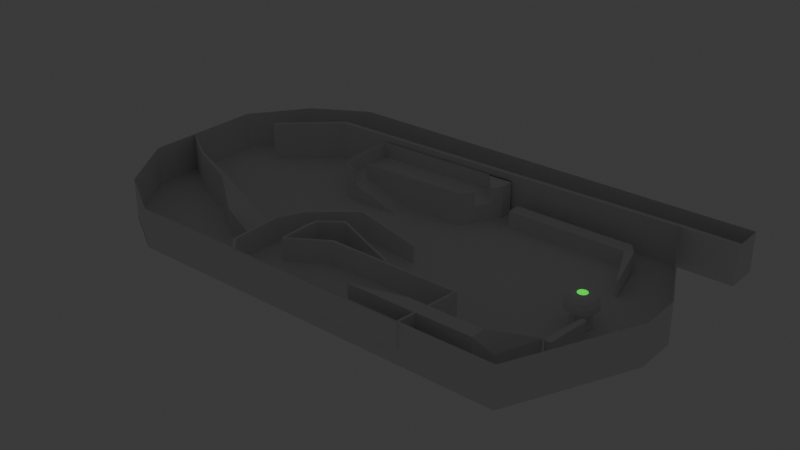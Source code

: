 # Source: board.blend  (saved by Blender 4.0.36; exported with 4.5.12 LTS)
import bpy
from mathutils import Matrix  # noqa: F401  (used for matrix-valued properties, if any)

bpy.ops.wm.read_factory_settings(use_empty=True)
scene = bpy.context.scene
scene.name = 'Scene'

# ---- collections
col_collection = bpy.data.collections.new('Collection'); scene.collection.children.link(col_collection)

# ---- materials (node trees are filled in below, after node groups)
mat_material_001 = bpy.data.materials.new('Material.001')
mat_material_001.use_transparent_shadow = False
mat_material = bpy.data.materials.new('Material')
mat_material.alpha_threshold = 0.0
mat_material.use_transparent_shadow = False
mat_material.roughness = 0.5
mat_material.line_color = (0.0, 0.0, 0.0, 1.0)

# ---- material node trees
mat_material_001.use_nodes = True; mat_material_001.node_tree.nodes.clear()
_N = mat_material_001.node_tree.nodes; _L = mat_material_001.node_tree.links
n0 = _N.new('ShaderNodeOutputMaterial'); n0.name = 'Material Output'; n0.location = (300, 300)
n1 = _N.new('ShaderNodeEmission'); n1.name = 'Emission'; n1.location = (10, 300)
n1.inputs[0].default_value = (0.0, 1.0, 0.02546, 1.0)
_L.new(n1.outputs[0], n0.inputs[0])
n0.is_active_output = True
mat_material.use_nodes = True; mat_material.node_tree.nodes.clear()
_N = mat_material.node_tree.nodes; _L = mat_material.node_tree.links
n0 = _N.new('ShaderNodeOutputMaterial'); n0.name = 'Material Output'; n0.location = (300, 300)
n1 = _N.new('ShaderNodeBsdfPrincipled'); n1.name = 'Principled BSDF'; n1.location = (10, 300)
n1.inputs[3].default_value = 1.45
_L.new(n1.outputs[0], n0.inputs[0])
n0.is_active_output = True

# ---- world
world_world = bpy.data.worlds.new('World'); scene.world = world_world
world_world.use_nodes = True; world_world.node_tree.nodes.clear()
_N = world_world.node_tree.nodes; _L = world_world.node_tree.links
n0 = _N.new('ShaderNodeOutputWorld'); n0.name = 'World Output'; n0.location = (300, 300)
n1 = _N.new('ShaderNodeBackground'); n1.name = 'Background'; n1.location = (10, 300)
n1.inputs[0].default_value = (0.05088, 0.05088, 0.05088, 1.0)
_L.new(n1.outputs[0], n0.inputs[0])
n0.is_active_output = True
world_world.color = (0.05088, 0.05088, 0.05088)
world_world.use_sun_shadow = False
world_world.sun_shadow_jitter_overblur = 0.0

# ---- meshes
me_plane = bpy.data.meshes.new('Plane')
me_plane.from_pydata([(-11.84, 7.484, 0.0), (-15.1, 4.603, -2.284e-06), (-17.57, 2.416, 0.0), (-11.84, 7.484, 2.306), (10.62, 7.998, 0.0), (-15.1, 4.603, 2.306), (-17.57, 2.416, 2.309), (13.83, -1.175, 0.0), (13.83, 1.175, 0.0), (13.83, -1.175, 2.309), (13.83, 1.175, 2.309), (-11.84, 9.926, 0.0), (-15.13, 8.028, 0.0), (-17.57, 4.73, 0.0), (10.62, 9.926, 2.309), (-11.84, 9.926, 2.309), (10.62, 9.926, 0.0), (-15.13, 8.028, 2.309), (-17.57, 4.73, 2.309), (10.62, 7.998, 2.309), (13.83, 7.998, 0.0), (13.83, 7.998, 2.309), (13.83, 9.926, 0.0), (13.83, 9.926, 2.309), (-11.84, 7.744, 0.0), (-15.1, 4.863, -2.284e-06), (-15.1, 4.863, 2.306), (-11.84, 7.744, 2.306), (10.62, 8.258, 0.002574), (10.62, 8.258, 2.309), (13.83, 8.258, 0.002574), (13.83, 8.258, 2.309), (10.62, -7.998, 0.0), (10.62, -7.998, 2.309), (-2.798, -2.33, 2.291), (-2.798, -2.33, 0.7315), (-2.798, -1.021, 0.7315), (-2.798, -1.021, 2.291), (0.01809, -2.33, -0.03042), (0.01809, -2.33, 0.9712), (0.01809, -0.3035, -0.03042), (0.01809, -0.3035, 0.9712), (-3.943, -2.034, 1.034), (-3.943, -3.343, 1.034), (-3.943, -3.343, 2.343), (-3.943, -2.034, 2.343), (-5.025, -3.051, 1.034), (-4.009, -4.153, 1.034), (-4.009, -4.153, 2.343), (-5.025, -3.051, 2.343), (-5.684, -4.338, 1.034), (-3.914, -5.778, 1.034), (-3.914, -5.778, 2.343), (-5.684, -4.338, 2.343), (-4.914, -7.98, 0.9486), (-4.914, -7.98, 2.258), (-5.703, -7.205, 2.258), (-5.703, -7.205, 0.9486), (5.794, -4.491, 1.034), (5.794, -4.491, 2.343), (5.303, -7.997, 0.9486), (5.303, -7.997, 2.258), (-1.702, -4.479, 1.034), (-2.193, -7.985, 0.9486), (-1.702, -4.479, 2.343), (-2.193, -7.985, 2.258), (5.63, -6.125, 1.006), (5.467, -6.953, 0.9772), (0.7967, -4.483, 1.034), (4.716, -4.487, 1.034), (4.225, -7.993, 0.9486), (0.3057, -7.989, 0.9486), (-1.866, -5.648, 1.006), (-2.029, -6.816, 0.9772), (0.4694, -6.82, 0.9772), (4.389, -6.949, 0.9772), (0.633, -5.652, 1.006), (4.552, -6.121, 1.006), (8.642, -6.123, 2.292), (8.642, 6.123, -0.01455), (8.642, 6.123, 1.0), (9.219, -6.061, 0.1366), (9.219, 6.061, 0.1366), (9.219, 6.061, 1.151), (9.219, -6.061, 1.151), (8.642, 6.951, -0.01455), (8.642, 6.951, 1.0), (8.642, -6.951, 2.292), (8.642, -6.951, -0.01455), (9.786, -3.379, 0.9876), (9.926, 3.377, -0.01455), (9.786, -3.379, -0.02697), (9.926, 3.377, 1.0), (9.786, 3.379, 0.9876), (9.926, -3.377, 1.0), (9.926, -3.377, -0.01455), (9.786, 3.379, -0.02697), (8.642, -6.123, -0.01455), (1.518, 6.123, 1.0), (1.518, 6.123, -0.01455), (1.518, 6.951, 1.0), (1.518, 6.951, -0.01455), (4.553, -6.123, 2.292), (1.518, -6.951, -0.01455), (1.518, -6.951, 2.292), (-2.879, -0.912, 0.6442), (-2.789, -2.434, 0.6086), (-2.731, -2.477, 2.291), (-3.89, -5.731, 0.8814), (-3.837, -5.635, 2.343), (-2.879, -0.8812, 2.291), (-0.05626, -0.2068, -0.1365), (-0.02182, -0.1468, 0.9712), (-0.03756, -2.424, -0.1491), (5.917, -4.386, 1.037), (5.915, -4.384, 2.346), (0.01809, -2.491, 0.9712), (-4.023, -1.949, 0.9226), (-3.857, -3.387, 0.9048), (-3.798, -3.414, 2.343), (-5.803, -4.309, 0.9282), (-4.052, -1.914, 2.343), (-5.121, -2.979, 0.926), (-3.897, -4.154, 0.9175), (-3.847, -4.155, 2.343), (-4.961, -8.095, 0.845), (-4.975, -8.13, 2.258), (-5.154, -2.954, 2.343), (-5.841, -4.3, 2.343), (-5.852, -7.266, 2.258), (-5.818, -7.251, 0.8447), (-1.734, -4.36, 0.9303), (5.408, -8.12, 0.9508), (5.41, -8.119, 2.26), (5.607, -6.97, 0.8995), (4.716, -4.341, 0.9663), (-2.194, -8.097, 0.8327), (-1.744, -4.323, 2.343), (0.3055, -8.102, 0.8329), (-2.03, -6.812, 0.8156), (-2.193, -8.146, 2.258), (5.778, -6.144, 0.9416), (0.797, -4.368, 0.9214), (4.225, -8.134, 0.8699), (-1.866, -5.643, 0.8442), (4.389, -6.945, 0.8156), (0.4695, -6.816, 0.8156), (4.552, -6.117, 0.8442), (0.6332, -5.648, 0.8442), (-1.734, -4.36, 0.04082), (0.797, -4.368, 0.03182), (4.716, -4.341, 0.07681), (-1.866, -5.643, -0.04531), (0.6332, -5.648, -0.04533), (4.552, -6.117, -0.04531), (-11.84, -2.352, 1.192e-07), (-17.57, -2.416, 2.309), (-11.84, -7.998, 2.309), (-6.781, -7.9, 0.8353), (-1.521, -2.66, -0.02032), (-5.55, -5.727, 0.8353), (-15.13, -1.094, 2.309), (-15.13, -1.094, 1.192e-07), (-7.228, -3.218, 0.8353), (-1.521, -2.66, 0.8353), (-1.729, -4.374, -0.02032), (-1.729, -4.374, 0.8353), (-5.997, -4.497, 0.8353), (-17.57, 0.4275, -1.893e-06), (-15.13, -6.1, 2.309), (-6.781, -7.9, -0.02032), (-15.13, -6.1, -5.96e-08), (-7.228, -3.218, -0.02032), (-5.997, -4.497, -0.02032), (-11.84, -2.352, 2.309), (-17.57, -2.416, -2.071e-06), (-5.55, -5.727, -0.02032), (-17.57, 0.4275, 2.309), (-11.84, -7.998, -5.96e-08), (-1.511, -2.688, -0.02032), (-1.511, -2.688, 0.8353), (-6.005, -4.532, 0.8353), (-6.005, -4.532, -0.02032), (-7.243, -3.826, 0.8353), (-7.243, -3.826, -0.02032), (-11.85, -2.588, 2.309), (-11.85, -2.588, 1.16e-07), (-15.14, -1.199, 2.309), (-15.14, -1.199, 1.097e-07), (-17.54, 0.3719, 2.309), (-17.54, 0.3719, -1.868e-06), (-17.54, -2.407, -2.064e-06), (-17.54, -2.407, 2.309), (-15.11, -6.078, 2.309), (-15.11, -6.078, -8.061e-08), (-11.84, -7.968, -9.707e-08), (-11.84, -7.968, 2.309), (-6.798, -7.87, 0.8353), (-6.798, -7.87, -0.02032), (-6.101, -5.811, 0.8353), (-6.101, -5.811, -0.02032), (-1.739, -4.346, 0.8353), (-1.739, -4.346, -0.02032), (-7.961, -4.457, 0.8353), (-7.961, -4.457, -0.02032), (-9.628, -4.165, 1.519), (-9.628, -4.165, 5.96e-08), (0.5535, 6.817, 0.0), (-7.383, 6.638, 1.045), (-8.424, 4.336, 1.045), (0.5535, 7.677, 0.0), (-7.273, 3.267, 1.045), (-7.273, 3.267, -3.143e-19), (-0.6714, 4.572, 0.0), (-8.136, 3.576, 1.274e-09), (-7.383, 7.498, 1.045), (-8.424, 4.336, 1.274e-09), (-8.503, 7.466, 1.274e-09), (-8.503, 6.606, 1.274e-09), (-4.246, 4.455, 0.0), (-4.214, 3.354, -3.143e-19), (-7.273, 3.267, 1.94), (-0.6714, 4.572, 1.94), (-8.503, 7.466, 1.94), (-0.2496, 5.345, 1.045), (-0.2496, 5.345, 1.94), (0.2398, 6.242, 1.94), (-0.966, 7.643, 1.045), (-0.966, 7.643, 1.94), (-8.136, 3.576, 1.045), (-7.304, 4.368, 1.045), (-7.304, 4.368, 1.94), (-8.136, 3.576, 1.94), (-8.503, 7.466, 1.045), (-0.6714, 4.572, 1.045), (-7.383, 7.498, 1.94), (-8.424, 4.336, 1.94), (-8.503, 6.606, 1.94), (-8.503, 6.606, 1.045), (0.5535, 6.817, 1.045), (0.5535, 7.677, 1.045), (0.5535, 7.677, 1.94), (0.5535, 6.817, 1.94), (0.2398, 6.242, 1.045), (-0.3136, 5.38, 1.045), (-0.3136, 5.38, 1.94), (-7.249, 3.336, 1.045), (-7.249, 3.336, 1.94), (-0.7096, 4.634, 1.94), (-7.307, 4.441, 1.045), (-7.307, 4.441, 1.94), (-8.43, 6.608, 1.94), (-8.353, 4.351, 1.94), (-8.43, 6.608, 1.045), (0.5552, 7.604, 1.94), (0.5552, 7.604, 1.045), (-7.381, 7.425, 1.045), (-8.085, 3.628, 1.045), (-8.353, 4.351, 1.045), (-0.7096, 4.634, 1.045), (-8.45, 7.415, 1.045), (-7.381, 7.425, 1.94), (-8.085, 3.628, 1.94), (-8.45, 7.415, 1.94)], [], [(178, 0, 1, 171), (171, 1, 2, 175), (1, 25, 2), (0, 178, 32, 4), (4, 32, 7, 8), (175, 2, 6, 156), (8, 7, 9, 10), (19, 4, 8, 10), (32, 33, 9, 7), (11, 16, 14, 15), (12, 11, 15, 17), (13, 12, 17, 18), (6, 2, 13, 18), (19, 21, 31, 29), (1, 5, 26, 25), (14, 16, 22, 23), (24, 25, 26, 27), (0, 1, 25, 24), (4, 20, 21, 19), (5, 3, 27, 26), (3, 19, 29, 27), (0, 3, 5, 1), (0, 4, 19, 3), (3, 0, 24, 27), (27, 29, 28, 24), (29, 31, 30, 28), (20, 30, 31, 21), (20, 4, 28, 30), (28, 4, 0, 24), (23, 22, 30, 31), (16, 28, 30, 22), (28, 16, 11, 24), (12, 13, 2, 25), (24, 11, 12, 25), (37, 45, 42, 36), (36, 40, 41, 37), (47, 51, 52, 48), (38, 35, 34, 39), (36, 35, 38, 40), (46, 50, 51, 47), (49, 53, 50, 46), (35, 43, 44, 34), (50, 57, 54, 51), (36, 42, 43, 35), (42, 46, 47, 43), (45, 49, 46, 42), (43, 47, 48, 44), (54, 57, 56, 55), (63, 65, 71), (53, 56, 57, 50), (55, 65, 63, 54), (144, 139, 108, 131), (72, 62, 51), (51, 62, 64, 52), (33, 32, 178, 157), (75, 67, 66, 77), (63, 71, 74, 73), (71, 70, 75, 74), (73, 74, 76, 72), (74, 75, 77, 76), (72, 76, 68, 62), (76, 77, 69, 68), (96, 93, 80, 79), (87, 104, 103, 88), (95, 94, 84, 81), (91, 95, 81, 97), (94, 89, 78, 84), (81, 84, 87, 88), (88, 97, 81), (80, 83, 86), (103, 154, 97, 88), (83, 82, 85, 86), (82, 79, 85), (84, 78, 87), (83, 80, 93, 92), (79, 82, 90, 96), (82, 83, 92, 90), (97, 78, 89, 91), (89, 94, 95, 91), (96, 90, 92, 93), (85, 79, 99, 101), (99, 98, 100, 101), (102, 154, 103, 104), (78, 97, 154, 102), (80, 86, 100, 98), (79, 80, 98, 99), (86, 85, 101, 100), (87, 78, 102, 104), (110, 105, 117, 121), (105, 110, 112, 111), (123, 124, 109, 108), (113, 116, 107, 106), (105, 111, 113, 106), (122, 123, 108, 120), (127, 122, 120, 128), (106, 107, 119, 118), (120, 108, 125, 130), (105, 106, 118, 117), (117, 118, 123, 122), (121, 117, 122, 127), (118, 119, 124, 123), (125, 126, 129, 130), (114, 115, 133, 132, 134, 141), (128, 120, 130, 129), (126, 125, 136, 140), (131, 137, 115, 114, 135, 142), (140, 136, 138, 143, 132, 133), (108, 109, 137, 131), (145, 147, 141, 134), (136, 139, 146, 138), (138, 146, 145, 143), (139, 144, 148, 146), (146, 148, 147, 145), (144, 131, 149, 152), (135, 147, 154, 151), (70, 60, 132, 143), (44, 48, 124, 119), (69, 77, 147, 135), (61, 65, 140, 133), (34, 44, 119, 107), (55, 56, 129, 126), (39, 34, 107, 116), (60, 67, 134, 132), (65, 55, 126, 140), (59, 61, 133, 115), (37, 41, 112, 110), (58, 69, 135, 114), (41, 40, 111, 112), (66, 58, 114, 141), (75, 70, 143, 145), (67, 75, 145, 134), (40, 38, 113, 111), (52, 64, 137, 109), (56, 53, 128, 129), (53, 49, 127, 128), (38, 39, 116, 113), (49, 45, 121, 127), (45, 37, 110, 121), (77, 66, 141, 147), (48, 52, 109, 124), (64, 59, 115, 137), (152, 149, 150, 153), (153, 150, 151, 154), (147, 148, 153, 154), (131, 142, 150, 149), (142, 135, 151, 150), (148, 144, 152, 153), (61, 59, 66, 67, 60), (59, 58, 66), (64, 62, 68), (59, 64, 68, 69, 58), (70, 71, 65, 61, 60), (73, 72, 51), (63, 73, 51, 54), (139, 136, 125, 108), (159, 173, 167, 164), (173, 172, 163, 167), (174, 163, 172, 155), (161, 174, 155, 162), (177, 161, 162, 168), (160, 158, 170, 176), (166, 160, 176, 165), (179, 180, 181, 182), (182, 184, 183, 181), (183, 185, 205, 203), (187, 188, 186, 185), (189, 187, 188, 190), (191, 190, 189, 192), (191, 192, 193, 194), (195, 194, 193, 196), (195, 196, 197, 198), (199, 200, 198, 197), (201, 202, 200, 199), (170, 178, 195, 198), (167, 163, 183, 181), (175, 168, 190, 191), (163, 174, 185, 183), (156, 169, 193, 192), (159, 164, 180, 179), (177, 156, 192, 189), (157, 158, 197, 196), (160, 166, 201, 199), (161, 177, 189, 187), (155, 172, 184, 186), (164, 167, 181, 180), (171, 175, 191, 194), (166, 165, 202, 201), (169, 157, 196, 193), (173, 159, 179, 182), (168, 162, 188, 190), (158, 160, 199, 197), (174, 161, 187, 185), (162, 155, 186, 188), (165, 176, 200, 202), (176, 170, 198, 200), (172, 173, 182, 184), (178, 171, 194, 195), (182, 200, 199, 181), (205, 206, 204, 203), (185, 186, 206, 205), (184, 183, 203, 204), (186, 184, 204, 206), (219, 213, 234), (208, 239, 240, 215), (230, 209, 229, 211), (209, 216, 214, 229), (230, 234, 239, 208), (239, 207, 210, 240), (238, 233, 217, 218), (208, 215, 233, 238), (230, 211, 220, 219), (207, 239, 234, 213), (212, 211, 229, 214), (209, 238, 218, 216), (234, 230, 219), (211, 212, 220), (230, 208, 238, 209), (224, 234, 259, 244), (238, 233, 260, 253), (235, 223, 263, 261), (237, 236, 252, 251), (231, 222, 248, 250), (230, 231, 250, 249), (236, 232, 262, 252), (229, 209, 258, 257), (239, 240, 241, 242), (239, 242, 226, 243), (243, 226, 228, 227), (257, 262, 247, 246), (249, 250, 248, 259), (258, 252, 262, 257), (256, 255, 254, 261), (253, 260, 263, 251), (248, 245, 244, 259), (260, 256, 261, 263), (258, 253, 251, 252), (223, 237, 251, 263), (225, 224, 244, 245), (211, 229, 257, 246), (232, 221, 247, 262), (221, 211, 246, 247), (215, 240, 255, 256), (240, 241, 254, 255), (209, 238, 253, 258), (222, 225, 245, 248), (234, 230, 249, 259), (241, 235, 261, 254), (233, 215, 256, 260), (235, 241, 240, 215), (233, 223, 235, 215), (238, 237, 223, 233), (209, 236, 237, 238), (236, 209, 229, 232), (232, 229, 211, 221), (222, 231, 230, 234), (225, 222, 234, 224), (226, 242, 228), (242, 241, 228)])
_uv = me_plane.uv_layers.new(name='UVMap')
_uv.uv.foreach_set('vector', [0.0, 0.0, 0.0, 1.0, 0.0, 1.0, 0.0, 0.0, 0.0, 0.0, 0.0, 1.0, 0.0, 1.0, 0.0, 0.0, 0.0, 1.0, 0.0, 1.0, 0.0, 1.0, 0.0, 0.0, 0.0, 0.0, 1.0, 0.0, 0.0, 0.0, 1.0, 1.0, 1.0, 0.0, 1.0, 0.0, 1.0, 1.0, 0.0, 0.0, 0.0, 1.0, 0.0, 1.0, 0.0, 0.0, 1.0, 1.0, 1.0, 0.0, 1.0, 0.0, 1.0, 1.0, 1.0, 1.0, 1.0, 1.0, 1.0, 1.0, 1.0, 1.0, 1.0, 0.0, 1.0, 0.0, 1.0, 0.0, 1.0, 0.0, 0.0, 1.0, 1.0, 1.0, 1.0, 1.0, 0.0, 1.0, 0.0, 1.0, 0.0, 1.0, 0.0, 1.0, 0.0, 1.0, 0.0, 1.0, 0.0, 1.0, 0.0, 1.0, 0.0, 1.0, 0.0, 1.0, 0.0, 1.0, 0.0, 1.0, 0.0, 1.0, 0.0, 0.0, 0.0, 0.0, 0.0, 0.0, 0.0, 0.0, 0.0, 1.0, 0.0, 1.0, 0.0, 1.0, 0.0, 1.0, 1.0, 1.0, 1.0, 1.0, 1.0, 1.0, 1.0, 1.0, 0.0, 1.0, 0.0, 1.0, 0.0, 1.0, 0.0, 1.0, 0.0, 1.0, 0.0, 1.0, 0.0, 1.0, 0.0, 1.0, 0.0, 0.0, 0.0, 0.0, 0.0, 0.0, 0.0, 0.0, 0.0, 0.0, 0.0, 0.0, 0.0, 0.0, 0.0, 0.0, 0.0, 0.0, 0.0, 0.0, 0.0, 0.0, 0.0, 0.0, 0.0, 1.0, 0.0, 0.0, 0.0, 1.0, 0.0, 1.0, 0.0, 0.0, 0.0, 0.0, 0.0, 0.0, 0.0, 0.0, 0.0, 0.0, 0.0, 0.0, 0.0, 0.0, 0.0, 0.0, 0.0, 1.0, 0.0, 1.0, 0.0, 1.0, 0.0, 1.0, 0.0, 1.0, 0.0, 1.0, 0.0, 1.0, 0.0, 1.0, 0.0, 0.0, 0.0, 1.0, 0.0, 0.0, 0.0, 0.0, 0.0, 0.0, 0.0, 0.0, 0.0, 1.0, 0.0, 1.0, 0.0, 0.0, 0.0, 0.0, 0.0, 0.0, 0.0, 0.0, 1.0, 1.0, 1.0, 1.0, 0.0, 1.0, 0.0, 1.0, 0.0, 0.0, 0.0, 0.0, 0.0, 0.0, 0.0, 0.0, 0.0, 0.0, 0.0, 0.0, 0.0, 0.0, 0.0, 0.0, 0.0, 1.0, 0.0, 1.0, 0.0, 1.0, 0.0, 1.0, 0.0, 0.0, 0.0, 0.0, 0.0, 0.0, 0.0, 0.0, 0.625, 0.25, 0.625, 0.25, 0.375, 0.25, 0.375, 0.25, 0.375, 0.25, 0.375, 0.5, 0.625, 0.5, 0.625, 0.25, 0.375, 1.0, 0.375, 1.0, 0.625, 1.0, 0.625, 1.0, 0.375, 0.75, 0.375, 1.0, 0.625, 1.0, 0.625, 0.75, 0.125, 0.5, 0.125, 0.75, 0.375, 0.75, 0.375, 0.5, 0.125, 0.5, 0.125, 0.5, 0.125, 0.75, 0.125, 0.75, 0.625, 0.25, 0.625, 0.25, 0.375, 0.25, 0.375, 0.25, 0.375, 1.0, 0.375, 1.0, 0.625, 1.0, 0.625, 1.0, 0.125, 0.5, 0.125, 0.5, 0.125, 0.75, 0.125, 0.75, 0.125, 0.5, 0.125, 0.5, 0.125, 0.75, 0.125, 0.75, 0.125, 0.5, 0.125, 0.5, 0.125, 0.75, 0.125, 0.75, 0.625, 0.25, 0.625, 0.25, 0.375, 0.25, 0.375, 0.25, 0.375, 1.0, 0.375, 1.0, 0.625, 1.0, 0.625, 1.0, 0.375, 0.0, 0.375, 0.25, 0.625, 0.25, 0.625, 0.0, 0.375, 0.0, 0.625, 0.0, 0.375, 0.0, 0.625, 0.25, 0.625, 0.25, 0.375, 0.25, 0.375, 0.25, 0.625, 0.0, 0.625, 0.0, 0.375, 0.0, 0.375, 0.0, 0.125, 0.75, 0.125, 0.75, 0.125, 0.75, 0.125, 0.75, 0.125, 0.75, 0.125, 0.75, 0.125, 0.75, 0.375, 1.0, 0.375, 1.0, 0.625, 1.0, 0.625, 1.0, 1.0, 0.0, 1.0, 0.0, 0.0, 0.0, 0.0, 0.0, 0.125, 0.75, 0.125, 0.75, 0.125, 0.75, 0.125, 0.75, 0.125, 0.75, 0.125, 0.75, 0.125, 0.75, 0.125, 0.75, 0.125, 0.75, 0.125, 0.75, 0.125, 0.75, 0.125, 0.75, 0.125, 0.75, 0.125, 0.75, 0.125, 0.75, 0.125, 0.75, 0.125, 0.75, 0.125, 0.75, 0.125, 0.75, 0.125, 0.75, 0.125, 0.75, 0.125, 0.75, 0.125, 0.75, 0.125, 0.75, 0.125, 0.75, 0.125, 0.75, 0.125, 0.75, 0.125, 0.75, 0.375, 0.125, 0.625, 0.125, 0.625, 0.25, 0.375, 0.25, 0.875, 0.75, 0.875, 0.75, 0.375, 0.0, 0.375, 0.75, 0.375, 0.625, 0.625, 0.625, 0.625, 0.75, 0.375, 0.75, 0.6825, 0.625, 0.375, 0.625, 0.375, 0.75, 0.125, 0.75, 0.625, 0.625, 0.3175, 0.625, 0.875, 0.75, 0.625, 0.75, 0.375, 0.75, 0.625, 0.75, 0.625, 0.75, 0.375, 0.75, 0.375, 0.75, 0.375, 0.0, 0.375, 0.75, 0.875, 0.5, 0.625, 0.5, 0.875, 0.5, 0.375, 0.0, 0.375, 0.0, 0.375, 0.0, 0.375, 0.75, 0.625, 0.5, 0.375, 0.5, 0.375, 0.5, 0.625, 0.5, 0.375, 0.5, 0.125, 0.5, 0.375, 0.5, 0.625, 0.75, 0.875, 0.75, 0.625, 0.75, 0.625, 0.5, 0.875, 0.5, 0.4645, 0.625, 0.625, 0.625, 0.125, 0.5, 0.375, 0.5, 0.375, 0.625, 0.5355, 0.625, 0.375, 0.5, 0.625, 0.5, 0.625, 0.625, 0.375, 0.625, 0.375, 0.0, 0.625, 0.0, 0.625, 1.24, 0.375, 1.24, 0.625, 1.24, 0.625, 0.625, 0.375, 0.625, 0.375, 1.24, 0.5355, 0.625, 0.375, 0.625, 0.625, 0.625, 0.4645, 0.625, 0.125, 0.5, 0.125, 0.5, 0.125, 0.5, 0.125, 0.5, 0.375, 0.25, 0.625, 0.25, 0.625, 0.25, 0.375, 0.25, 0.625, 0.0, 0.375, 0.0, 0.375, 0.0, 0.625, 0.0, 0.625, 0.0, 0.375, 0.0, 0.375, 0.0, 0.625, 0.0, 0.875, 0.5, 0.875, 0.5, 0.875, 0.5, 0.875, 0.5, 0.375, 0.25, 0.625, 0.25, 0.625, 0.25, 0.375, 0.25, 0.625, 0.25, 0.375, 0.25, 0.375, 0.25, 0.625, 0.25, 0.875, 0.75, 0.875, 0.75, 0.875, 0.75, 0.875, 0.75, 0.625, 0.25, 0.375, 0.25, 0.375, 0.25, 0.625, 0.25, 0.375, 0.25, 0.625, 0.25, 0.625, 0.5, 0.375, 0.5, 0.375, 1.0, 0.625, 1.0, 0.625, 1.0, 0.375, 1.0, 0.375, 0.75, 0.625, 0.75, 0.625, 1.0, 0.375, 1.0, 0.125, 0.5, 0.375, 0.5, 0.375, 0.75, 0.125, 0.75, 0.125, 0.5, 0.125, 0.75, 0.125, 0.75, 0.125, 0.5, 0.625, 0.25, 0.375, 0.25, 0.375, 0.25, 0.625, 0.25, 0.375, 1.0, 0.625, 1.0, 0.625, 1.0, 0.375, 1.0, 0.125, 0.5, 0.125, 0.75, 0.125, 0.75, 0.125, 0.5, 0.125, 0.5, 0.125, 0.75, 0.125, 0.75, 0.125, 0.5, 0.125, 0.5, 0.125, 0.75, 0.125, 0.75, 0.125, 0.5, 0.625, 0.25, 0.375, 0.25, 0.375, 0.25, 0.625, 0.25, 0.375, 1.0, 0.625, 1.0, 0.625, 1.0, 0.375, 1.0, 0.375, 0.0, 0.625, 0.0, 0.625, 0.25, 0.375, 0.25, 0.375, 1.0, 0.625, 1.0, 0.625, 1.0, 0.375, 1.0, 0.375, 1.0, 0.375, 1.0, 0.625, 0.25, 0.375, 0.25, 0.375, 0.25, 0.625, 0.25, 0.625, 0.0, 0.375, 0.0, 0.375, 0.0, 0.625, 0.0, 0.375, 1.0, 0.625, 1.0, 0.625, 1.0, 0.375, 1.0, 0.375, 1.0, 0.375, 1.0, 0.625, 0.0, 0.375, 0.0, 0.375, 0.0, 0.375, 0.0, 0.375, 0.0, 0.625, 0.0, 0.375, 1.0, 0.625, 1.0, 0.625, 1.0, 0.375, 1.0, 0.125, 0.75, 0.125, 0.75, 0.125, 0.75, 0.125, 0.75, 0.125, 0.75, 0.125, 0.75, 0.125, 0.75, 0.125, 0.75, 0.125, 0.75, 0.125, 0.75, 0.125, 0.75, 0.125, 0.75, 0.125, 0.75, 0.125, 0.75, 0.125, 0.75, 0.125, 0.75, 0.125, 0.75, 0.125, 0.75, 0.125, 0.75, 0.125, 0.75, 0.125, 0.75, 0.125, 0.75, 0.125, 0.75, 0.125, 0.75, 0.125, 0.75, 0.125, 0.75, 0.125, 0.75, 0.125, 0.75, 0.375, 0.0, 0.375, 0.0, 0.375, 0.0, 0.375, 0.0, 0.625, 1.0, 0.625, 1.0, 0.625, 1.0, 0.625, 1.0, 0.125, 0.75, 0.125, 0.75, 0.125, 0.75, 0.125, 0.75, 0.625, 0.0, 0.625, 0.0, 0.625, 0.0, 0.625, 0.0, 0.625, 1.0, 0.625, 1.0, 0.625, 1.0, 0.625, 1.0, 0.625, 0.0, 0.625, 0.25, 0.625, 0.25, 0.625, 0.0, 0.625, 0.75, 0.625, 1.0, 0.625, 1.0, 0.625, 0.75, 0.375, 1.0, 0.375, 1.0, 0.375, 1.0, 0.375, 1.0, 0.625, 0.0, 0.625, 0.0, 0.625, 0.0, 0.625, 0.0, 0.625, 1.0, 0.625, 1.0, 0.625, 1.0, 0.625, 1.0, 0.625, 0.25, 0.625, 0.5, 0.625, 0.5, 0.625, 0.25, 0.375, 1.0, 0.375, 1.0, 0.375, 1.0, 0.375, 1.0, 0.625, 0.5, 0.375, 0.5, 0.375, 0.5, 0.625, 0.5, 0.375, 1.0, 0.375, 1.0, 0.375, 1.0, 0.375, 1.0, 0.125, 0.75, 0.125, 0.75, 0.125, 0.75, 0.125, 0.75, 0.125, 0.75, 0.125, 0.75, 0.125, 0.75, 0.125, 0.75, 0.375, 0.5, 0.375, 0.75, 0.375, 0.75, 0.375, 0.5, 0.625, 1.0, 0.625, 1.0, 0.625, 1.0, 0.625, 1.0, 0.625, 0.25, 0.625, 0.25, 0.625, 0.25, 0.625, 0.25, 0.625, 0.25, 0.625, 0.25, 0.625, 0.25, 0.625, 0.25, 0.375, 0.75, 0.625, 0.75, 0.625, 0.75, 0.375, 0.75, 0.625, 0.25, 0.625, 0.25, 0.625, 0.25, 0.625, 0.25, 0.625, 0.25, 0.625, 0.25, 0.625, 0.25, 0.625, 0.25, 0.125, 0.75, 0.125, 0.75, 0.125, 0.75, 0.125, 0.75, 0.625, 1.0, 0.625, 1.0, 0.625, 1.0, 0.625, 1.0, 0.625, 1.0, 0.625, 1.0, 0.625, 1.0, 0.625, 1.0, 0.125, 0.75, 0.125, 0.75, 0.125, 0.75, 0.125, 0.75, 0.125, 0.75, 0.125, 0.75, 0.125, 0.75, 0.125, 0.75, 0.125, 0.75, 0.125, 0.75, 0.125, 0.75, 0.125, 0.75, 0.375, 1.0, 0.375, 1.0, 0.375, 1.0, 0.375, 1.0, 0.375, 1.0, 0.375, 1.0, 0.375, 1.0, 0.375, 1.0, 0.125, 0.75, 0.125, 0.75, 0.125, 0.75, 0.125, 0.75, 0.625, 1.0, 0.625, 1.0, 0.375, 1.0, 0.375, 1.0, 0.375, 1.0, 0.625, 1.0, 0.375, 1.0, 0.375, 1.0, 0.625, 1.0, 0.375, 1.0, 0.375, 1.0, 0.625, 1.0, 0.625, 1.0, 0.375, 1.0, 0.375, 1.0, 0.375, 1.0, 0.375, 0.0, 0.375, 0.0, 0.625, 0.0, 0.625, 0.0, 0.375, 0.0, 0.125, 0.75, 0.125, 0.75, 0.125, 0.75, 0.125, 0.75, 0.125, 0.75, 0.125, 0.75, 0.125, 0.75, 0.125, 0.75, 0.125, 0.75, 0.125, 0.75, 0.125, 0.75, 0.0, 0.0, 0.0, 0.0, 0.0, 0.0, 0.0, 0.0, 0.0, 0.0, 0.0, 0.0, 0.0, 0.0, 0.0, 0.0, 0.0, 0.0, 0.0, 0.0, 0.0, 0.0, 0.0, 0.0, 0.0, 0.0, 0.0, 0.0, 0.0, 0.0, 0.0, 0.0, 0.0, 0.0, 0.0, 0.0, 0.0, 0.0, 0.0, 0.0, 0.0, 0.0, 0.0, 0.0, 0.0, 0.0, 0.0, 0.0, 0.0, 0.0, 0.0, 0.0, 0.0, 0.0, 0.0, 0.0, 0.0, 0.0, 0.0, 0.0, 0.0, 0.0, 0.0, 0.0, 0.0, 0.0, 0.0, 0.0, 0.0, 0.0, 0.0, 0.0, 0.0, 0.0, 0.0, 0.0, 0.0, 0.0, 0.0, 0.0, 0.0, 0.0, 0.0, 0.0, 0.0, 0.0, 0.0, 0.0, 0.0, 0.0, 0.0, 0.0, 0.0, 0.0, 0.0, 0.0, 0.0, 0.0, 0.0, 0.0, 0.0, 0.0, 0.0, 0.0, 0.0, 0.0, 0.0, 0.0, 0.0, 0.0, 0.0, 0.0, 0.0, 0.0, 0.0, 0.0, 0.0, 0.0, 0.0, 0.0, 0.0, 0.0, 0.0, 0.0, 0.0, 0.0, 0.0, 0.0, 0.0, 0.0, 0.0, 0.0, 0.0, 0.0, 0.0, 0.0, 0.0, 0.0, 0.0, 0.0, 0.0, 0.0, 0.0, 0.0, 0.0, 0.0, 0.0, 0.0, 0.0, 0.0, 0.0, 0.0, 0.0, 0.0, 0.0, 0.0, 0.0, 0.0, 0.0, 0.0, 0.0, 0.0, 0.0, 0.0, 0.0, 0.0, 0.0, 0.0, 0.0, 0.0, 0.0, 0.0, 0.0, 0.0, 0.0, 0.0, 0.0, 0.0, 0.0, 0.0, 0.0, 0.0, 0.0, 0.0, 0.0, 0.0, 0.0, 0.0, 0.0, 0.0, 0.0, 0.0, 0.0, 0.0, 0.0, 0.0, 0.0, 0.0, 0.0, 0.0, 0.0, 0.0, 0.0, 0.0, 0.0, 0.0, 0.0, 0.0, 0.0, 0.0, 0.0, 0.0, 0.0, 0.0, 0.0, 0.0, 0.0, 0.0, 0.0, 0.0, 0.0, 0.0, 0.0, 0.0, 0.0, 0.0, 0.0, 0.0, 0.0, 0.0, 0.0, 0.0, 0.0, 0.0, 0.0, 0.0, 0.0, 0.0, 0.0, 0.0, 0.0, 0.0, 0.0, 0.0, 0.0, 0.0, 0.0, 0.0, 0.0, 0.0, 0.0, 0.0, 0.0, 0.0, 0.0, 0.0, 0.0, 0.0, 0.0, 0.0, 0.0, 0.0, 0.0, 0.0, 0.0, 0.0, 0.0, 0.0, 0.0, 0.0, 0.0, 0.0, 0.0, 0.0, 0.0, 0.0, 0.0, 0.0, 0.0, 0.0, 0.0, 0.0, 0.0, 0.0, 0.0, 0.0, 0.0, 0.0, 0.0, 0.0, 0.0, 0.0, 0.0, 0.0, 0.0, 0.0, 0.0, 0.0, 0.0, 0.0, 0.0, 0.0, 0.0, 0.0, 0.0, 0.0, 0.0, 0.0, 0.0, 0.0, 0.0, 0.0, 0.0, 0.0, 0.0, 0.0, 0.0, 0.0, 0.0, 0.0, 0.0, 0.0, 0.0, 0.0, 0.0, 0.0, 0.0, 0.0, 0.0, 0.0, 0.0, 0.0, 0.0, 0.0, 0.0, 0.0, 0.0, 0.0, 0.0, 0.0, 0.0, 0.0, 0.0, 0.0, 0.0, 0.0, 0.0, 0.0, 0.0, 0.0, 0.0, 0.0, 0.0, 0.0, 0.0, 0.0, 0.0, 0.0, 0.0, 0.0, 0.0, 0.0, 0.0, 0.0, 0.0, 0.0, 0.0, 0.0, 0.0, 0.0, 0.0, 0.0, 0.0, 0.0, 0.0, 0.0, 0.0, 0.0, 0.125, 0.5, 0.625, 0.25, 0.655, 0.75, 0.875, 0.75, 0.875, 0.75, 0.655, 0.75, 0.625, 0.5, 0.625, 0.5, 0.625, 0.5, 0.625, 0.5, 0.625, 0.5, 0.625, 0.5, 0.625, 0.5, 0.625, 0.5, 0.625, 0.5, 0.875, 0.5, 0.875, 0.75, 0.655, 0.75, 0.875, 0.75, 0.125, 0.75, 0.125, 0.75, 0.875, 0.75, 0.655, 0.75, 0.655, 0.75, 0.655, 0.75, 0.655, 0.75, 0.655, 0.75, 0.655, 0.75, 0.655, 0.75, 0.655, 0.75, 0.625, 0.5, 0.625, 0.5, 0.0, 0.0, 0.0, 0.0, 0.125, 0.75, 0.875, 0.75, 0.625, 0.25, 0.125, 0.5, 0.375, 0.5, 0.625, 0.5, 0.625, 0.5, 0.375, 0.5, 0.625, 0.5, 0.655, 0.75, 0.655, 0.75, 0.625, 0.5, 0.875, 0.5, 0.625, 0.5, 0.0, 0.0, 0.625, 0.5, 0.375, 0.5, 0.0, 0.0, 0.625, 0.5, 0.655, 0.75, 0.655, 0.75, 0.625, 0.5, 0.0, 0.0, 0.0, 0.0, 0.0, 0.0, 0.0, 0.0, 0.655, 0.75, 0.655, 0.75, 0.655, 0.75, 0.655, 0.75, 0.0, 0.0, 0.0, 0.0, 0.0, 0.0, 0.0, 0.0, 0.0, 0.0, 0.0, 0.0, 0.0, 0.0, 0.0, 0.0, 0.0, 0.0, 0.0, 0.0, 0.0, 0.0, 0.0, 0.0, 0.0, 0.0, 0.0, 0.0, 0.0, 0.0, 0.0, 0.0, 0.0, 0.0, 0.0, 0.0, 0.0, 0.0, 0.0, 0.0, 0.625, 0.5, 0.625, 0.5, 0.625, 0.5, 0.625, 0.5, 0.875, 0.75, 0.875, 0.75, 0.875, 0.75, 0.875, 0.75, 0.875, 0.75, 0.875, 0.75, 0.875, 0.75, 0.875, 0.75, 0.875, 0.75, 0.875, 0.75, 0.875, 0.75, 0.875, 0.75, 0.625, 0.5, 0.625, 0.5, 0.625, 0.5, 0.625, 0.5, 0.625, 0.5, 0.625, 0.5, 0.875, 0.5, 0.875, 0.5, 0.625, 0.5, 0.625, 0.5, 0.625, 0.5, 0.625, 0.5, 0.655, 0.75, 0.875, 0.75, 0.875, 0.75, 0.655, 0.75, 0.655, 0.75, 0.655, 0.75, 0.655, 0.75, 0.655, 0.75, 0.875, 0.5, 0.875, 0.5, 0.875, 0.5, 0.875, 0.5, 0.655, 0.75, 0.655, 0.75, 0.655, 0.75, 0.655, 0.75, 0.625, 0.5, 0.655, 0.75, 0.655, 0.75, 0.625, 0.5, 0.0, 0.0, 0.0, 0.0, 0.0, 0.0, 0.0, 0.0, 0.0, 0.0, 0.0, 0.0, 0.0, 0.0, 0.0, 0.0, 0.625, 0.5, 0.625, 0.5, 0.625, 0.5, 0.625, 0.5, 0.0, 0.0, 0.0, 0.0, 0.0, 0.0, 0.0, 0.0, 0.0, 0.0, 0.0, 0.0, 0.0, 0.0, 0.0, 0.0, 0.655, 0.75, 0.875, 0.75, 0.875, 0.75, 0.655, 0.75, 0.875, 0.75, 0.875, 0.75, 0.875, 0.75, 0.875, 0.75, 0.625, 0.5, 0.655, 0.75, 0.655, 0.75, 0.625, 0.5, 0.0, 0.0, 0.0, 0.0, 0.0, 0.0, 0.0, 0.0, 0.875, 0.5, 0.625, 0.5, 0.625, 0.5, 0.875, 0.5, 0.0, 0.0, 0.0, 0.0, 0.0, 0.0, 0.0, 0.0, 0.655, 0.75, 0.655, 0.75, 0.655, 0.75, 0.655, 0.75, 0.0, 0.0, 0.0, 0.0, 0.0, 0.0, 0.0, 0.0, 0.655, 0.75, 0.0, 0.0, 0.0, 0.0, 0.0, 0.0, 0.655, 0.75, 0.0, 0.0, 0.0, 0.0, 0.655, 0.75, 0.625, 0.5, 0.0, 0.0, 0.0, 0.0, 0.655, 0.75, 0.0, 0.0, 0.625, 0.5, 0.625, 0.5, 0.0, 0.0, 0.0, 0.0, 0.625, 0.5, 0.625, 0.5, 0.0, 0.0, 0.0, 0.0, 0.0, 0.0, 0.0, 0.0, 0.875, 0.5, 0.0, 0.0, 0.0, 0.0, 0.875, 0.5, 0.0, 0.0, 0.875, 0.75, 0.875, 0.75, 0.875, 0.75, 0.875, 0.75, 0.875, 0.75, 0.875, 0.75])
me_plane.update()
me_cube_003 = bpy.data.meshes.new('Cube.003')
me_cube_003.from_pydata([(-0.01604, -0.003141, -0.0154), (-0.01604, -0.003141, 0.06252), (0.01565, -0.003141, -0.0154), (0.01565, -0.003141, 0.06252), (-0.00877, 0.1861, 0.06252), (0.01483, 0.1861, -0.01647), (0.01483, 0.1861, 0.06252), (-0.00877, 0.1861, -0.01647), (-0.0001977, -0.01377, -0.0154), (-0.0001977, -0.01377, 0.06252), (0.00303, 0.1967, 0.06252), (0.00303, 0.1967, -0.01647)], [], [(5, 6, 3, 2), (8, 9, 1, 0), (11, 5, 2, 8), (10, 4, 1, 9), (0, 1, 4, 7), (10, 6, 5, 11), (4, 10, 11, 7), (6, 10, 9, 3), (7, 11, 8, 0), (2, 3, 9, 8)])
_uv = me_cube_003.uv_layers.new(name='UVMap')
_uv.uv.foreach_set('vector', [0.375, 0.625, 0.625, 0.625, 0.625, 0.75, 0.375, 0.75, 0.375, 0.875, 0.625, 0.875, 0.625, 1.0, 0.375, 1.0, 0.25, 0.625, 0.375, 0.625, 0.375, 0.75, 0.25, 0.75, 0.75, 0.625, 0.875, 0.625, 0.875, 0.75, 0.75, 0.75, 0.375, 0.0, 0.625, 0.0, 0.625, 0.125, 0.375, 0.125, 0.625, 0.375, 0.625, 0.625, 0.375, 0.625, 0.375, 0.375, 0.625, 0.125, 0.625, 0.375, 0.375, 0.375, 0.375, 0.125, 0.625, 0.625, 0.75, 0.625, 0.75, 0.75, 0.625, 0.75, 0.125, 0.625, 0.25, 0.625, 0.25, 0.75, 0.125, 0.75, 0.375, 0.75, 0.625, 0.75, 0.625, 0.875, 0.375, 0.875])
me_cube_003.use_mirror_y = True
me_cube_003.update()
me_sphere = bpy.data.meshes.new('Sphere')
me_sphere.from_pydata([(0.0, 0.0, 0.1415), (0.01271, 0.0175, 0.1381), (0.02418, 0.03329, 0.1344), (0.03329, 0.04582, 0.1189), (0.03913, 0.05386, 0.09937), (0.04114, 0.05663, 0.07773), (0.02057, 0.006684, 0.1381), (0.03913, 0.01271, 0.1344), (0.05386, 0.0175, 0.1189), (0.06332, 0.02057, 0.09937), (0.06657, 0.02163, 0.07773), (0.02057, -0.006684, 0.1381), (0.03913, -0.01271, 0.1344), (0.05386, -0.0175, 0.1189), (0.06332, -0.02057, 0.09937), (0.06657, -0.02163, 0.07773), (0.01271, -0.0175, 0.1381), (0.02418, -0.03329, 0.1344), (0.03329, -0.04582, 0.1189), (0.03913, -0.05386, 0.09937), (0.04114, -0.05663, 0.07773), (9.313e-10, -0.02163, 0.1381), (3.725e-09, -0.04114, 0.1344), (0.0, -0.05663, 0.1189), (7.451e-09, -0.06657, 0.09937), (3.725e-09, -0.07, 0.07773), (-0.01271, -0.0175, 0.1381), (-0.02418, -0.03329, 0.1344), (-0.03329, -0.04582, 0.1189), (-0.03913, -0.05386, 0.09937), (-0.04114, -0.05663, 0.07773), (-0.02057, -0.006684, 0.1381), (-0.03913, -0.01271, 0.1344), (-0.05386, -0.0175, 0.1189), (-0.06332, -0.02057, 0.09937), (-0.06657, -0.02163, 0.07773), (-0.02057, 0.006684, 0.1381), (-0.03913, 0.01271, 0.1344), (-0.05386, 0.0175, 0.1189), (-0.06332, 0.02057, 0.09937), (-0.06657, 0.02163, 0.07773), (-0.01271, 0.0175, 0.1381), (-0.02418, 0.03329, 0.1344), (-0.03329, 0.04582, 0.1189), (-0.03913, 0.05386, 0.09937), (-0.04114, 0.05663, 0.07773), (-1.863e-09, 0.02163, 0.1381), (-9.313e-09, 0.04114, 0.1344), (0.0, 0.05663, 0.1189), (-1.118e-08, 0.06657, 0.09937), (-1.49e-08, 0.07, 0.07773), (0.04247, 0.0138, 0.07289), (0.02625, 0.03613, 0.07289), (0.04247, -0.0138, 0.07289), (0.02625, -0.03613, 0.07289), (2.377e-09, -0.04466, 0.07289), (-0.02625, -0.03613, 0.07289), (-0.04247, -0.0138, 0.07289), (-0.04247, 0.0138, 0.07289), (-0.02625, 0.03613, 0.07289), (-9.507e-09, 0.04466, 0.07289), (0.04247, 0.0138, 0.0005988), (0.02625, 0.03613, 0.0005988), (0.04247, -0.0138, 0.0005988), (0.02625, -0.03613, 0.0005988), (1.099e-08, -0.04466, 0.0005988), (-0.02625, -0.03613, 0.0005988), (-0.04247, -0.0138, 0.0005988), (-0.04247, 0.0138, 0.0005988), (-0.02625, 0.03613, 0.0005988), (-8.91e-10, 0.04466, 0.0005988)], [], [(46, 0, 1), (50, 49, 4, 5), (47, 46, 1, 2), (48, 47, 2, 3), (49, 48, 3, 4), (5, 4, 9, 10), (2, 1, 6, 7), (3, 2, 7, 8), (4, 3, 8, 9), (1, 0, 6), (9, 8, 13, 14), (6, 0, 11), (10, 9, 14, 15), (7, 6, 11, 12), (8, 7, 12, 13), (14, 13, 18, 19), (11, 0, 16), (15, 14, 19, 20), (12, 11, 16, 17), (13, 12, 17, 18), (18, 17, 22, 23), (19, 18, 23, 24), (16, 0, 21), (20, 19, 24, 25), (17, 16, 21, 22), (23, 22, 27, 28), (24, 23, 28, 29), (21, 0, 26), (25, 24, 29, 30), (22, 21, 26, 27), (30, 29, 34, 35), (27, 26, 31, 32), (28, 27, 32, 33), (29, 28, 33, 34), (26, 0, 31), (31, 0, 36), (35, 34, 39, 40), (32, 31, 36, 37), (33, 32, 37, 38), (34, 33, 38, 39), (39, 38, 43, 44), (36, 0, 41), (40, 39, 44, 45), (37, 36, 41, 42), (38, 37, 42, 43), (44, 43, 48, 49), (41, 0, 46), (45, 44, 49, 50), (42, 41, 46, 47), (5, 10, 51, 52), (43, 42, 47, 48), (52, 51, 61, 62), (45, 50, 60, 59), (20, 25, 55, 54), (15, 20, 54, 53), (35, 40, 58, 57), (50, 5, 52, 60), (30, 35, 57, 56), (40, 45, 59, 58), (10, 15, 53, 51), (25, 30, 56, 55), (61, 63, 64, 65, 66, 67, 68, 69, 70, 62), (58, 59, 69, 68), (55, 56, 66, 65), (51, 53, 63, 61), (59, 60, 70, 69), (56, 57, 67, 66), (53, 54, 64, 63), (60, 52, 62, 70), (57, 58, 68, 67), (54, 55, 65, 64)])
me_sphere.polygons.foreach_set('material_index', [0, 1, 1, 1, 1, 1, 1, 1, 1, 0, 1, 0, 1, 1, 1, 1, 0, 1, 1, 1, 1, 1, 0, 1, 1, 1, 1, 0, 1, 1, 1, 1, 1, 1, 0, 0, 1, 1, 1, 1, 1, 0, 1, 1, 1, 1, 0, 1, 1, 1, 1, 1, 1, 1, 1, 1, 1, 1, 1, 1, 1, 1, 1, 1, 1, 1, 1, 1, 1, 1, 1])
_uv = me_sphere.uv_layers.new(name='UVMap')
_uv.uv.foreach_set('vector', [0.7, 0.9, 0.65, 1.0, 0.6, 0.9, 0.7, 0.5, 0.7, 0.6, 0.6, 0.6, 0.6, 0.5, 0.7, 0.8, 0.7, 0.9, 0.6, 0.9, 0.6, 0.8, 0.7, 0.7, 0.7, 0.8, 0.6, 0.8, 0.6, 0.7, 0.7, 0.6, 0.7, 0.7, 0.6, 0.7, 0.6, 0.6, 0.6, 0.5, 0.6, 0.6, 0.5, 0.6, 0.5, 0.5, 0.6, 0.8, 0.6, 0.9, 0.5, 0.9, 0.5, 0.8, 0.6, 0.7, 0.6, 0.8, 0.5, 0.8, 0.5, 0.7, 0.6, 0.6, 0.6, 0.7, 0.5, 0.7, 0.5, 0.6, 0.6, 0.9, 0.55, 1.0, 0.5, 0.9, 0.5, 0.6, 0.5, 0.7, 0.4, 0.7, 0.4, 0.6, 0.5, 0.9, 0.45, 1.0, 0.4, 0.9, 0.5, 0.5, 0.5, 0.6, 0.4, 0.6, 0.4, 0.5, 0.5, 0.8, 0.5, 0.9, 0.4, 0.9, 0.4, 0.8, 0.5, 0.7, 0.5, 0.8, 0.4, 0.8, 0.4, 0.7, 0.4, 0.6, 0.4, 0.7, 0.3, 0.7, 0.3, 0.6, 0.4, 0.9, 0.35, 1.0, 0.3, 0.9, 0.4, 0.5, 0.4, 0.6, 0.3, 0.6, 0.3, 0.5, 0.4, 0.8, 0.4, 0.9, 0.3, 0.9, 0.3, 0.8, 0.4, 0.7, 0.4, 0.8, 0.3, 0.8, 0.3, 0.7, 0.3, 0.7, 0.3, 0.8, 0.2, 0.8, 0.2, 0.7, 0.3, 0.6, 0.3, 0.7, 0.2, 0.7, 0.2, 0.6, 0.3, 0.9, 0.25, 1.0, 0.2, 0.9, 0.3, 0.5, 0.3, 0.6, 0.2, 0.6, 0.2, 0.5, 0.3, 0.8, 0.3, 0.9, 0.2, 0.9, 0.2, 0.8, 0.2, 0.7, 0.2, 0.8, 0.1, 0.8, 0.1, 0.7, 0.2, 0.6, 0.2, 0.7, 0.1, 0.7, 0.1, 0.6, 0.2, 0.9, 0.15, 1.0, 0.1, 0.9, 0.2, 0.5, 0.2, 0.6, 0.1, 0.6, 0.1, 0.5, 0.2, 0.8, 0.2, 0.9, 0.1, 0.9, 0.1, 0.8, 0.1, 0.5, 0.1, 0.6, 0.0, 0.6, 0.0, 0.5, 0.1, 0.8, 0.1, 0.9, 0.0, 0.9, 5.96e-08, 0.8, 0.1, 0.7, 0.1, 0.8, 5.96e-08, 0.8, 0.0, 0.7, 0.1, 0.6, 0.1, 0.7, 0.0, 0.7, 0.0, 0.6, 0.1, 0.9, 0.05, 1.0, 0.0, 0.9, 1.0, 0.9, 0.95, 1.0, 0.9, 0.9, 1.0, 0.5, 1.0, 0.6, 0.9, 0.6, 0.9, 0.5, 1.0, 0.8, 1.0, 0.9, 0.9, 0.9, 0.9, 0.8, 1.0, 0.7, 1.0, 0.8, 0.9, 0.8, 0.9, 0.7, 1.0, 0.6, 1.0, 0.7, 0.9, 0.7, 0.9, 0.6, 0.9, 0.6, 0.9, 0.7, 0.8, 0.7, 0.8, 0.6, 0.9, 0.9, 0.85, 1.0, 0.8, 0.9, 0.9, 0.5, 0.9, 0.6, 0.8, 0.6, 0.8, 0.5, 0.9, 0.8, 0.9, 0.9, 0.8, 0.9, 0.8, 0.8, 0.9, 0.7, 0.9, 0.8, 0.8, 0.8, 0.8, 0.7, 0.8, 0.6, 0.8, 0.7, 0.7, 0.7, 0.7, 0.6, 0.8, 0.9, 0.75, 1.0, 0.7, 0.9, 0.8, 0.5, 0.8, 0.6, 0.7, 0.6, 0.7, 0.5, 0.8, 0.8, 0.8, 0.9, 0.7, 0.9, 0.7, 0.8, 0.6, 0.5, 0.5, 0.5, 0.5, 0.5, 0.6, 0.5, 0.8, 0.7, 0.8, 0.8, 0.7, 0.8, 0.7, 0.7, 0.6, 0.5, 0.5, 0.5, 0.5, 0.5, 0.6, 0.5, 0.8, 0.5, 0.7, 0.5, 0.7, 0.5, 0.8, 0.5, 0.3, 0.5, 0.2, 0.5, 0.2, 0.5, 0.3, 0.5, 0.4, 0.5, 0.3, 0.5, 0.3, 0.5, 0.4, 0.5, 1.0, 0.5, 0.9, 0.5, 0.9, 0.5, 1.0, 0.5, 0.7, 0.5, 0.6, 0.5, 0.6, 0.5, 0.7, 0.5, 0.1, 0.5, 0.0, 0.5, 0.0, 0.5, 0.1, 0.5, 0.9, 0.5, 0.8, 0.5, 0.8, 0.5, 0.9, 0.5, 0.5, 0.5, 0.4, 0.5, 0.4, 0.5, 0.5, 0.5, 0.2, 0.5, 0.1, 0.5, 0.1, 0.5, 0.2, 0.5, 0.5, 0.5, 0.4, 0.5, 0.3, 0.5, 0.2, 0.5, 0.1, 0.5, 0.0, 0.5, 0.9, 0.5, 0.8, 0.5, 0.7, 0.5, 0.6, 0.5, 0.9, 0.5, 0.8, 0.5, 0.8, 0.5, 0.9, 0.5, 0.2, 0.5, 0.1, 0.5, 0.1, 0.5, 0.2, 0.5, 0.5, 0.5, 0.4, 0.5, 0.4, 0.5, 0.5, 0.5, 0.8, 0.5, 0.7, 0.5, 0.7, 0.5, 0.8, 0.5, 0.1, 0.5, 0.0, 0.5, 0.0, 0.5, 0.1, 0.5, 0.4, 0.5, 0.3, 0.5, 0.3, 0.5, 0.4, 0.5, 0.7, 0.5, 0.6, 0.5, 0.6, 0.5, 0.7, 0.5, 1.0, 0.5, 0.9, 0.5, 0.9, 0.5, 1.0, 0.5, 0.3, 0.5, 0.2, 0.5, 0.2, 0.5, 0.3, 0.5])
me_sphere.materials.append(mat_material_001)
me_sphere.materials.append(mat_material)
me_sphere.update()

# ---- objects
ob_plane = bpy.data.objects.new('Plane', me_plane)
ob_paddlel = bpy.data.objects.new('PaddleL', me_cube_003)
ob_sphere = bpy.data.objects.new('Sphere', me_sphere)

# ---- transforms, parenting, visibility, modifiers, constraints
ob_plane.location = (0.0, 0.0, 0.0)
ob_plane.scale = (0.0764, 0.0764, 0.0764)
ob_paddlel.location = (0.7816, -0.2538, 0.01388)
ob_paddlel.rotation_euler = (0.0, -0.0, -0.1047)
ob_paddlel.use_mesh_mirror_y = True
ob_sphere.location = (0.7539, 0.0, 0.0)

# ---- collection membership
col_collection.objects.link(ob_plane)
col_collection.objects.link(ob_paddlel)
col_collection.objects.link(ob_sphere)

# ---- scene / render settings (as saved in the file)
scene.frame_start = 0; scene.frame_end = 4; scene.frame_set(0)
scene.render.engine = 'BLENDER_EEVEE_NEXT'
scene.cycles.sampling_pattern = 'TABULATED_SOBOL'
bpy.context.view_layer.update()

# ---- added for rendering (the .blend has no active camera): camera
cam_auto = bpy.data.cameras.new('AutoCamera')
cam_auto.lens = 50.0
cam_auto.sensor_width = 36.0
cam_auto.clip_end = 1000.0
ob_auto_camera = bpy.data.objects.new('AutoCamera', cam_auto)
scene.collection.objects.link(ob_auto_camera)
ob_auto_camera.location = (2.4242, -3.01214, 2.13734)
ob_auto_camera.rotation_euler = (1.09748, -7.21219e-08, 0.694738)
scene.camera = ob_auto_camera
bpy.context.view_layer.update()
